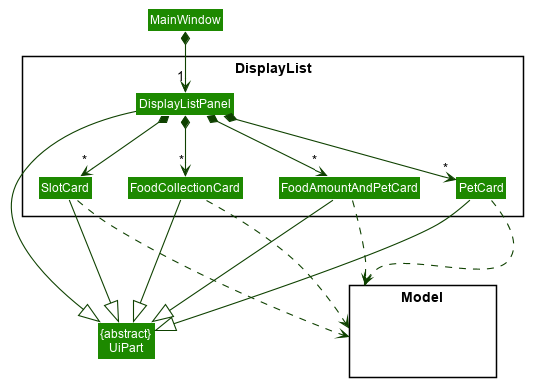

The diagram above was rendered by PlantUML. Its source (embedded in the PNG):
@startuml








skinparam BackgroundColor #FFFFFFF

skinparam Shadowing false

skinparam Class {
    FontColor #FFFFFF
    BorderThickness 1
    BorderColor #FFFFFF
    StereotypeFontColor #FFFFFF
    FontName Arial
}

skinparam Actor {
    BorderColor #000000
    Color #000000
    FontName Arial
}

skinparam Sequence {
    MessageAlign center
    BoxFontSize 15
    BoxPadding 0
    BoxFontColor #FFFFFF
    FontName Arial
}

skinparam Participant {
    FontColor #FFFFFFF
    Padding 20
}

skinparam MinClassWidth 50
skinparam ParticipantPadding 10
skinparam Shadowing false
skinparam DefaultTextAlignment center
skinparam packageStyle Rectangle

hide footbox
hide members
hide circle
skinparam arrowThickness 1.1
skinparam arrowColor #0E4100
skinparam classBackgroundColor #1D8900

package DisplayList <<Rectangle>>{
Class DisplayListPanel
Class PetCard
Class SlotCard
Class FoodCollectionCard
Class FoodAmountAndPetCard
}

Class MainWindow
Class "{abstract}\nUiPart" as UiPart

package Model <<Rectangle>> {
Class HiddenModel #FFFFFF
}

MainWindow *--> "1" DisplayListPanel

DisplayListPanel *--> "*" PetCard
DisplayListPanel *--> "*" SlotCard
DisplayListPanel *--> "*" FoodCollectionCard
DisplayListPanel *--> "*" FoodAmountAndPetCard

PetCard ---|> UiPart
SlotCard --|> UiPart
FoodCollectionCard --|> UiPart
FoodAmountAndPetCard --|> UiPart
DisplayListPanel --|> UiPart

PetCard ..> Model
SlotCard ..> Model
FoodCollectionCard ...> Model
FoodAmountAndPetCard ...> Model
@enduml